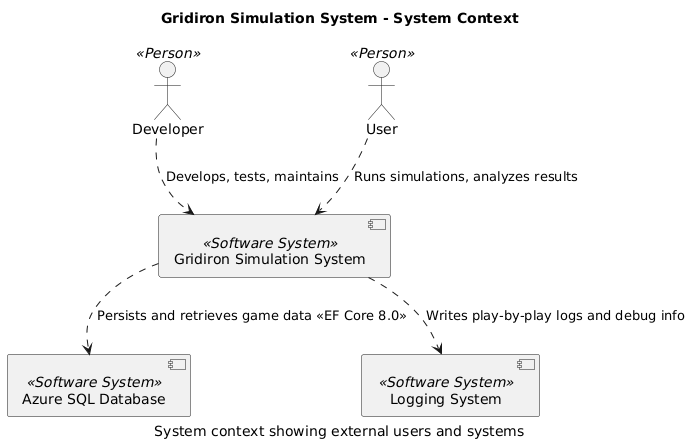

The diagram above was rendered by PlantUML. Its source (embedded in the PNG):
@startuml

title Gridiron Simulation System - System Context
caption System context showing external users and systems
component "Azure SQL Database" <<Software System>> as 4
actor "Developer" <<Person>> as 2
component "Gridiron Simulation System" <<Software System>> as 3
component "Logging System" <<Software System>> as 5
actor "User" <<Person>> as 1
2 ..> 3 : Develops, tests, maintains
3 ..> 4 : Persists and retrieves game data <<EF Core 8.0>>
3 ..> 5 : Writes play-by-play logs and debug info
1 ..> 3 : Runs simulations, analyzes results
@enduml